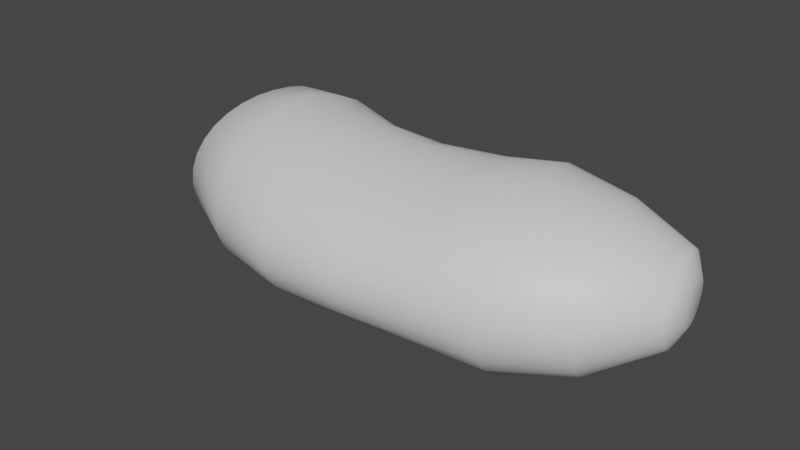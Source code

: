 # Source: bean.blend  (saved by Blender 2.82.7; exported with 4.5.12 LTS)
import bpy
from mathutils import Matrix  # noqa: F401  (used for matrix-valued properties, if any)

bpy.ops.wm.read_factory_settings(use_empty=True)
scene = bpy.context.scene
scene.name = 'Scene'

# ---- collections
col_collection = bpy.data.collections.new('Collection'); scene.collection.children.link(col_collection)

# ---- materials (node trees are filled in below, after node groups)
mat_beanmat = bpy.data.materials.new('BeanMat')
mat_beanmat.use_transparent_shadow = False

# ---- material node trees
mat_beanmat.use_nodes = True; mat_beanmat.node_tree.nodes.clear()
_N = mat_beanmat.node_tree.nodes; _L = mat_beanmat.node_tree.links
n0 = _N.new('ShaderNodeOutputMaterial'); n0.name = 'Material Output'; n0.location = (300, 300)
n1 = _N.new('ShaderNodeBsdfPrincipled'); n1.name = 'Principled BSDF'; n1.location = (10, 300)
n1.distribution = 'GGX'
n1.subsurface_method = 'BURLEY'
n1.inputs[3].default_value = 1.45
n1.inputs[27].default_value = (0.0, 0.0, 0.0, 1.0)
n1.inputs[28].default_value = 1.0
_L.new(n1.outputs[0], n0.inputs[0])
n0.is_active_output = True

# ---- world
world_world = bpy.data.worlds.new('World'); scene.world = world_world
world_world.use_nodes = True; world_world.node_tree.nodes.clear()
_N = world_world.node_tree.nodes; _L = world_world.node_tree.links
n0 = _N.new('ShaderNodeOutputWorld'); n0.name = 'World Output'; n0.location = (300, 300)
n1 = _N.new('ShaderNodeBackground'); n1.name = 'Background'; n1.location = (10, 300)
n1.inputs[0].default_value = (0.05088, 0.05088, 0.05088, 1.0)
_L.new(n1.outputs[0], n0.inputs[0])
n0.is_active_output = True
world_world.color = (0.05088, 0.05088, 0.05088)
world_world.use_sun_shadow = False
world_world.sun_shadow_jitter_overblur = 0.0

# ---- meshes
me_cylinder = bpy.data.meshes.new('Cylinder')
me_cylinder.from_pydata([(0.981, 0.1101, 0.1675), (-0.8841, 0.183, 0.1398), (0.9878, 0.0759, 0.1646), (-0.8922, 0.151, 0.1371), (0.9944, 0.04303, 0.1566), (-0.9, 0.1201, 0.1293), (1.0, 0.01274, 0.1436), (-0.9073, 0.09166, 0.1166), (1.006, -0.01381, 0.1261), (-0.9136, 0.06674, 0.09945), (1.01, -0.0356, 0.1047), (-0.9189, 0.04628, 0.07859), (1.013, -0.05179, 0.08023), (-0.9227, 0.03108, 0.05479), (1.015, -0.06176, 0.05355), (-0.9251, 0.02172, 0.02896), (1.016, -0.06512, 0.02566), (-0.9259, 0.01856, 0.002102), (1.015, -0.06176, -0.00236), (-0.9251, 0.02172, -0.02476), (1.013, -0.05179, -0.02943), (-0.9227, 0.03108, -0.05058), (1.01, -0.0356, -0.05446), (-0.9189, 0.04628, -0.07438), (1.006, -0.01381, -0.07643), (-0.9136, 0.06674, -0.09525), (1.0, 0.01274, -0.09445), (-0.9073, 0.09166, -0.1124), (0.9944, 0.04303, -0.1078), (-0.9, 0.1201, -0.1251), (0.9878, 0.0759, -0.1161), (-0.8922, 0.151, -0.1329), (0.981, 0.1101, -0.1189), (-0.884, 0.183, -0.1356), (0.9741, 0.1443, -0.1161), (-0.8767, 0.2151, -0.1329), (0.9675, 0.1771, -0.1078), (-0.871, 0.246, -0.1251), (0.9615, 0.2074, -0.09445), (-0.8669, 0.2741, -0.1124), (0.9562, 0.234, -0.07643), (-0.8641, 0.2983, -0.09525), (0.9518, 0.2558, -0.05446), (-0.8623, 0.3179, -0.07438), (0.9485, 0.272, -0.02941), (-0.8614, 0.3323, -0.05058), (0.9465, 0.2819, -0.002221), (-0.861, 0.3411, -0.02476), (0.9459, 0.2853, 0.02602), (-0.861, 0.344, 0.002102), (0.9465, 0.2819, 0.05413), (-0.8613, 0.341, 0.02896), (0.9485, 0.272, 0.081), (-0.8619, 0.3322, 0.05479), (0.9518, 0.2558, 0.1056), (-0.8629, 0.3177, 0.07859), (0.9562, 0.234, 0.127), (-0.8647, 0.2981, 0.09945), (0.9615, 0.2074, 0.1444), (-0.8675, 0.274, 0.1166), (0.9675, 0.1771, 0.1572), (-0.8715, 0.246, 0.1293), (0.9741, 0.1443, 0.165), (-0.877, 0.2151, 0.1371), (0.7796, 0.05962, 0.2602), (0.5435, 0.02574, 0.3117), (0.3259, 0.002141, 0.2877), (0.08373, -0.001762, 0.2774), (-0.1609, -0.003015, 0.2777), (-0.4649, 0.03943, 0.3085), (-0.671, 0.1173, 0.2669), (-0.6865, 0.05049, 0.2608), (-0.4683, -0.03876, 0.2988), (-0.1611, -0.0784, 0.2684), (0.08881, -0.07109, 0.2684), (0.3348, -0.06811, 0.2786), (0.5562, -0.05197, 0.3037), (0.793, -0.003947, 0.2552), (-0.7014, -0.01374, 0.2454), (-0.4619, -0.1137, 0.2772), (-0.1622, -0.1555, 0.2503), (0.09402, -0.1423, 0.25), (0.3437, -0.1393, 0.2602), (0.5679, -0.1268, 0.2856), (0.806, -0.06507, 0.2417), (-0.7151, -0.07294, 0.2212), (-0.4584, -0.1825, 0.2462), (-0.1641, -0.23, 0.224), (0.0992, -0.213, 0.2231), (0.3525, -0.2084, 0.2332), (0.5781, -0.1959, 0.2577), (0.8179, -0.1214, 0.22), (-0.7271, -0.1248, 0.1887), (-0.4661, -0.2427, 0.2078), (-0.1667, -0.2982, 0.1894), (0.1041, -0.28, 0.1883), (0.3608, -0.2722, 0.1981), (0.5869, -0.2565, 0.2205), (0.8283, -0.1708, 0.1907), (-0.737, -0.1674, 0.1488), (-0.4755, -0.292, 0.1613), (-0.1694, -0.3563, 0.147), (0.1085, -0.3397, 0.146), (0.3679, -0.3271, 0.1554), (0.5939, -0.3063, 0.1745), (0.8369, -0.2113, 0.1543), (-0.7444, -0.199, 0.1029), (-0.4827, -0.3286, 0.1078), (-0.1718, -0.401, 0.0974), (0.112, -0.3877, 0.09697), (0.3735, -0.3697, 0.1059), (0.5991, -0.3439, 0.121), (0.8433, -0.2414, 0.1121), (-0.7489, -0.2185, 0.05228), (-0.4872, -0.351, 0.04923), (-0.1735, -0.43, 0.04225), (0.1143, -0.4196, 0.04226), (0.3771, -0.3971, 0.05103), (0.6024, -0.3675, 0.0623), (0.8472, -0.2599, 0.06553), (-0.7504, -0.2251, -0.001043), (-0.4887, -0.3585, -0.01183), (-0.1741, -0.44, -0.01611), (0.1152, -0.431, -0.01588), (0.3784, -0.4071, -0.00678), (0.6035, -0.3756, 0.0009254), (0.8485, -0.2662, 0.01624), (-0.7489, -0.2185, -0.05486), (-0.4872, -0.351, -0.07267), (-0.1735, -0.43, -0.07449), (0.1143, -0.4196, -0.07414), (0.3772, -0.3989, -0.06467), (0.6024, -0.3679, -0.06038), (0.8472, -0.2599, -0.03376), (-0.7444, -0.199, -0.1064), (-0.4827, -0.3286, -0.1305), (-0.1718, -0.401, -0.1295), (0.112, -0.3877, -0.1289), (0.3737, -0.3728, -0.1195), (0.5992, -0.3445, -0.1187), (0.8433, -0.2414, -0.08215), (-0.737, -0.1674, -0.1533), (-0.4755, -0.292, -0.1827), (-0.1694, -0.3563, -0.1783), (0.1085, -0.3397, -0.1773), (0.3671, -0.331, -0.1684), (0.5933, -0.3067, -0.1714), (0.8369, -0.2113, -0.1263), (-0.7271, -0.1248, -0.1938), (-0.4661, -0.2427, -0.2272), (-0.1667, -0.2982, -0.219), (0.102, -0.28, -0.2176), (0.3498, -0.2763, -0.2091), (0.5812, -0.2565, -0.2159), (0.8281, -0.1708, -0.1643), (-0.7151, -0.07294, -0.2264), (-0.4443, -0.1825, -0.2613), (-0.1641, -0.23, -0.2505), (0.08956, -0.213, -0.2491), (0.3217, -0.212, -0.2403), (0.5586, -0.1959, -0.25), (0.8156, -0.1214, -0.1946), (-0.7014, -0.01374, -0.2501), (-0.4067, -0.1137, -0.2835), (-0.1622, -0.1555, -0.2724), (0.07572, -0.1423, -0.2715), (0.2904, -0.1419, -0.2619), (0.5283, -0.1268, -0.2726), (0.8002, -0.06507, -0.2161), (-0.6852, 0.05049, -0.2643), (-0.367, -0.03876, -0.2951), (-0.1598, -0.0784, -0.285), (0.06456, -0.07109, -0.2846), (0.264, -0.06964, -0.2743), (0.4982, -0.05197, -0.2845), (0.7841, -0.003947, -0.2286), (-0.669, 0.1173, -0.2691), (-0.3414, 0.03943, -0.2984), (-0.1558, -0.003015, -0.2885), (0.05806, -0.001762, -0.2885), (0.2485, 0.001808, -0.2777), (0.4771, 0.02574, -0.2871), (0.7691, 0.05962, -0.2321), (-0.6565, 0.1841, -0.2646), (-0.3417, 0.1179, -0.2946), (-0.1548, 0.06908, -0.2829), (0.05676, 0.04157, -0.2848), (0.246, 0.0703, -0.2719), (0.4703, 0.1033, -0.2814), (0.7564, 0.1232, -0.2268), (-0.6479, 0.245, -0.2504), (-0.3544, 0.1882, -0.2808), (-0.1555, 0.1324, -0.2668), (0.05701, 0.1044, -0.2721), (0.2527, 0.1356, -0.2563), (0.474, 0.1778, -0.2667), (0.7461, 0.1843, -0.2129), (-0.643, 0.2958, -0.2259), (-0.364, 0.2453, -0.2543), (-0.1533, 0.1832, -0.2395), (0.05962, 0.1574, -0.2489), (0.2639, 0.1955, -0.2308), (0.4766, 0.2424, -0.2416), (0.7375, 0.2405, -0.1904), (-0.6417, 0.3349, -0.192), (-0.3669, 0.2888, -0.2155), (-0.1479, 0.2212, -0.202), (0.0632, 0.1993, -0.2154), (0.2723, 0.2451, -0.196), (0.4678, 0.2894, -0.2056), (0.7265, 0.2858, -0.1601), (-0.6434, 0.363, -0.1499), (-0.363, 0.3194, -0.1668), (-0.142, 0.2476, -0.1564), (0.06661, 0.2296, -0.1731), (0.271, 0.2783, -0.1529), (0.4511, 0.3201, -0.1606), (0.7134, 0.3191, -0.1229), (-0.6469, 0.3811, -0.1012), (-0.3604, 0.3384, -0.1116), (-0.1126, 0.2624, -0.1055), (0.06904, 0.2601, -0.1083), (0.2302, 0.2883, -0.1039), (0.431, 0.3373, -0.1091), (0.7011, 0.3417, -0.08048), (-0.6505, 0.3908, -0.04795), (-0.3593, 0.3479, -0.05252), (-0.1748, 0.2849, -0.05103), (0.06937, 0.2811, -0.05452), (0.2707, 0.3053, -0.04964), (0.4145, 0.3445, -0.05366), (0.6929, 0.3547, -0.0343), (-0.6522, 0.3937, 0.007451), (-0.3587, 0.3504, 0.007917), (-0.1976, 0.295, 0.005778), (0.06955, 0.2908, 0.0005127), (0.2883, 0.3123, 0.006041), (0.408, 0.3459, 0.004151), (0.6901, 0.3591, 0.01415), (-0.6505, 0.3907, 0.0619), (-0.3587, 0.3479, 0.06776), (-0.1747, 0.2849, 0.06148), (0.06937, 0.2811, 0.05531), (0.2699, 0.3047, 0.06305), (0.4144, 0.3445, 0.06347), (0.6932, 0.3551, 0.06336), (-0.6473, 0.3809, 0.1131), (-0.3597, 0.3384, 0.1253), (-0.1126, 0.2624, 0.1128), (0.06904, 0.2603, 0.1084), (0.2301, 0.2872, 0.1167), (0.4311, 0.3372, 0.1228), (0.7016, 0.3423, 0.1114), (-0.6443, 0.3626, 0.1592), (-0.3628, 0.3194, 0.1782), (-0.142, 0.2476, 0.1628), (0.06951, 0.2227, 0.1786), (0.2765, 0.2767, 0.1703), (0.4537, 0.32, 0.1795), (0.7139, 0.3198, 0.1557), (-0.6432, 0.3345, 0.1985), (-0.369, 0.2888, 0.2243), (-0.1479, 0.2212, 0.206), (0.07054, 0.1933, 0.2182), (0.2903, 0.2438, 0.2153), (0.4781, 0.2893, 0.23), (0.7279, 0.2863, 0.1938), (-0.6448, 0.2955, 0.2295), (-0.3848, 0.2453, 0.2613), (-0.1533, 0.1832, 0.2406), (0.07299, 0.1495, 0.2486), (0.3007, 0.1955, 0.2502), (0.5002, 0.2424, 0.2698), (0.7412, 0.2405, 0.2238), (-0.6495, 0.245, 0.2514), (-0.4122, 0.1882, 0.2883), (-0.1573, 0.1324, 0.2645), (0.07668, 0.09497, 0.2682), (0.3087, 0.1356, 0.2738), (0.5164, 0.1778, 0.2958), (0.7532, 0.1843, 0.2445), (-0.6577, 0.1841, 0.2637), (-0.4429, 0.1179, 0.3044), (-0.1601, 0.06908, 0.2767), (0.07894, 0.06374, 0.2754), (0.3171, 0.0703, 0.2864), (0.53, 0.1033, 0.3092), (0.7661, 0.1232, 0.2567), (1.015, 0.117, 0.09891), (1.019, 0.09963, 0.09749), (1.022, 0.08297, 0.09334), (1.025, 0.06761, 0.08662), (1.028, 0.05415, 0.07758), (1.03, 0.04311, 0.06656), (1.032, 0.0349, 0.05397), (1.033, 0.02985, 0.04028), (1.033, 0.02814, 0.02601), (1.033, 0.02985, 0.01172), (1.032, 0.0349, -0.002062), (1.03, 0.04311, -0.01476), (1.028, 0.05415, -0.0259), (1.025, 0.06761, -0.03503), (1.022, 0.08297, -0.04182), (1.019, 0.09963, -0.046), (1.015, 0.117, -0.04741), (1.012, 0.1343, -0.046), (1.008, 0.1509, -0.04182), (1.005, 0.1663, -0.03503), (1.003, 0.1798, -0.0259), (1.0, 0.1908, -0.01476), (0.9989, 0.199, -0.002062), (0.9978, 0.2041, 0.01172), (0.9975, 0.2058, 0.02605), (0.9978, 0.2041, 0.04038), (0.9989, 0.199, 0.05411), (1.0, 0.1908, 0.06674), (1.003, 0.1798, 0.07776), (1.005, 0.1663, 0.08679), (1.008, 0.1509, 0.09346), (1.012, 0.1343, 0.09755), (-0.9313, 0.1734, 0.08785), (-0.9261, 0.1938, 0.08953), (-0.9363, 0.1538, 0.08287), (-0.9409, 0.1358, 0.07479), (-0.945, 0.1199, 0.06392), (-0.9483, 0.1069, 0.05067), (-0.9507, 0.09728, 0.03556), (-0.9522, 0.09134, 0.01916), (-0.9528, 0.08933, 0.002102), (-0.9522, 0.09134, -0.01495), (-0.9507, 0.09728, -0.03135), (-0.9483, 0.1069, -0.04647), (-0.945, 0.1199, -0.05972), (-0.9409, 0.1358, -0.07059), (-0.9363, 0.1538, -0.07867), (-0.9313, 0.1734, -0.08364), (-0.9261, 0.1938, -0.08532), (-0.921, 0.2142, -0.08364), (-0.9164, 0.2338, -0.07867), (-0.9127, 0.2518, -0.07059), (-0.9098, 0.2676, -0.05972), (-0.9076, 0.2805, -0.04647), (-0.9061, 0.29, -0.03135), (-0.9053, 0.2958, -0.01495), (-0.9051, 0.2978, 0.002102), (-0.9054, 0.2958, 0.01916), (-0.9063, 0.29, 0.03556), (-0.9078, 0.2805, 0.05067), (-0.91, 0.2676, 0.06392), (-0.9129, 0.2518, 0.07479), (-0.9166, 0.2338, 0.08287), (-0.921, 0.2142, 0.08785)], [], [(70, 1, 3, 71), (71, 3, 5, 78), (78, 5, 7, 85), (85, 7, 9, 92), (92, 9, 11, 99), (99, 11, 13, 106), (106, 13, 15, 113), (113, 15, 17, 120), (120, 17, 19, 127), (127, 19, 21, 134), (134, 21, 23, 141), (141, 23, 25, 148), (148, 25, 27, 155), (155, 27, 29, 162), (162, 29, 31, 169), (169, 31, 33, 176), (176, 33, 35, 183), (183, 35, 37, 190), (190, 37, 39, 197), (197, 39, 41, 204), (204, 41, 43, 211), (211, 43, 45, 218), (218, 45, 47, 225), (225, 47, 49, 232), (232, 49, 51, 239), (239, 51, 53, 246), (246, 53, 55, 253), (253, 55, 57, 260), (260, 57, 59, 267), (267, 59, 61, 274), (29, 27, 333, 334), (274, 61, 63, 281), (281, 63, 1, 70), (18, 20, 298, 297), (62, 287, 64, 0), (287, 286, 65, 64), (286, 285, 66, 65), (285, 284, 67, 66), (284, 283, 68, 67), (283, 282, 69, 68), (282, 281, 70, 69), (60, 280, 287, 62), (280, 279, 286, 287), (279, 278, 285, 286), (278, 277, 284, 285), (277, 276, 283, 284), (276, 275, 282, 283), (275, 274, 281, 282), (58, 273, 280, 60), (273, 272, 279, 280), (272, 271, 278, 279), (271, 270, 277, 278), (270, 269, 276, 277), (269, 268, 275, 276), (268, 267, 274, 275), (56, 266, 273, 58), (266, 265, 272, 273), (265, 264, 271, 272), (264, 263, 270, 271), (263, 262, 269, 270), (262, 261, 268, 269), (261, 260, 267, 268), (54, 259, 266, 56), (259, 258, 265, 266), (258, 257, 264, 265), (257, 256, 263, 264), (256, 255, 262, 263), (255, 254, 261, 262), (254, 253, 260, 261), (52, 252, 259, 54), (252, 251, 258, 259), (251, 250, 257, 258), (250, 256, 257), (249, 248, 256), (248, 247, 254, 255), (247, 246, 253, 254), (50, 245, 252, 52), (245, 244, 251, 252), (244, 243, 250, 251), (243, 242, 249, 250), (242, 241, 248, 249), (241, 240, 247, 248), (240, 239, 246, 247), (48, 238, 245, 50), (238, 237, 244, 245), (237, 236, 243, 244), (236, 235, 242, 243), (235, 234, 241, 242), (234, 233, 240, 241), (233, 232, 239, 240), (46, 231, 238, 48), (231, 230, 237, 238), (230, 229, 236, 237), (229, 228, 235, 236), (228, 227, 234, 235), (227, 226, 233, 234), (226, 225, 232, 233), (44, 224, 231, 46), (224, 223, 230, 231), (223, 222, 229, 230), (222, 221, 228, 229), (221, 220, 227, 228), (220, 219, 226, 227), (219, 218, 225, 226), (42, 217, 224, 44), (217, 216, 223, 224), (216, 215, 222, 223), (215, 214, 222), (214, 213, 220), (213, 212, 219, 220), (212, 211, 218, 219), (40, 210, 217, 42), (210, 209, 216, 217), (209, 208, 215, 216), (208, 207, 214, 215), (207, 206, 213, 214), (206, 205, 212, 213), (205, 204, 211, 212), (38, 203, 210, 40), (203, 202, 209, 210), (202, 201, 208, 209), (201, 200, 207, 208), (200, 199, 206, 207), (199, 198, 205, 206), (198, 197, 204, 205), (36, 196, 203, 38), (196, 195, 202, 203), (195, 194, 201, 202), (194, 193, 200, 201), (193, 192, 199, 200), (192, 191, 198, 199), (191, 190, 197, 198), (34, 189, 196, 36), (189, 188, 195, 196), (188, 187, 194, 195), (187, 186, 193, 194), (186, 185, 192, 193), (185, 184, 191, 192), (184, 183, 190, 191), (32, 182, 189, 34), (182, 181, 188, 189), (181, 180, 187, 188), (180, 179, 186, 187), (179, 178, 185, 186), (178, 177, 184, 185), (177, 176, 183, 184), (30, 175, 182, 32), (175, 174, 181, 182), (174, 173, 180, 181), (173, 172, 179, 180), (172, 171, 178, 179), (171, 170, 177, 178), (170, 169, 176, 177), (28, 168, 175, 30), (168, 167, 174, 175), (167, 166, 173, 174), (166, 165, 172, 173), (165, 164, 171, 172), (164, 163, 170, 171), (163, 162, 169, 170), (26, 161, 168, 28), (161, 160, 167, 168), (160, 159, 166, 167), (159, 158, 165, 166), (158, 157, 164, 165), (157, 156, 163, 164), (156, 155, 162, 163), (24, 154, 161, 26), (154, 153, 160, 161), (153, 152, 159, 160), (152, 151, 158, 159), (151, 150, 157, 158), (150, 149, 156, 157), (149, 148, 155, 156), (22, 147, 154, 24), (147, 146, 153, 154), (146, 145, 152, 153), (145, 144, 151, 152), (144, 143, 150, 151), (143, 142, 149, 150), (142, 141, 148, 149), (20, 140, 147, 22), (140, 139, 146, 147), (139, 138, 145, 146), (138, 137, 144, 145), (137, 136, 143, 144), (136, 135, 142, 143), (135, 134, 141, 142), (18, 133, 140, 20), (133, 132, 139, 140), (132, 131, 138, 139), (131, 130, 137, 138), (130, 129, 136, 137), (129, 128, 135, 136), (128, 127, 134, 135), (16, 126, 133, 18), (126, 125, 132, 133), (125, 124, 131, 132), (124, 123, 130, 131), (123, 122, 129, 130), (122, 121, 128, 129), (121, 120, 127, 128), (14, 119, 126, 16), (119, 118, 125, 126), (118, 117, 124, 125), (117, 116, 123, 124), (116, 115, 122, 123), (115, 114, 121, 122), (114, 113, 120, 121), (12, 112, 119, 14), (112, 111, 118, 119), (111, 110, 117, 118), (110, 109, 116, 117), (109, 108, 115, 116), (108, 107, 114, 115), (107, 106, 113, 114), (10, 105, 112, 12), (105, 104, 111, 112), (104, 103, 110, 111), (103, 102, 109, 110), (102, 101, 108, 109), (101, 100, 107, 108), (100, 99, 106, 107), (8, 98, 105, 10), (98, 97, 104, 105), (97, 96, 103, 104), (96, 95, 102, 103), (95, 94, 101, 102), (94, 93, 100, 101), (93, 92, 99, 100), (6, 91, 98, 8), (91, 90, 97, 98), (90, 89, 96, 97), (89, 88, 95, 96), (88, 87, 94, 95), (87, 86, 93, 94), (86, 85, 92, 93), (4, 84, 91, 6), (84, 83, 90, 91), (83, 82, 89, 90), (82, 81, 88, 89), (81, 80, 87, 88), (80, 79, 86, 87), (79, 78, 85, 86), (2, 77, 84, 4), (77, 76, 83, 84), (76, 75, 82, 83), (75, 74, 81, 82), (74, 73, 80, 81), (73, 72, 79, 80), (72, 71, 78, 79), (0, 64, 77, 2), (64, 65, 76, 77), (65, 66, 75, 76), (66, 67, 74, 75), (67, 68, 73, 74), (68, 69, 72, 73), (69, 70, 71, 72), (288, 289, 290, 291, 292, 293, 294, 295, 296, 297, 298, 299, 300, 301, 302, 303, 304, 305, 306, 307, 308, 309, 310, 311, 312, 313, 314, 315, 316, 317, 318, 319), (36, 38, 307, 306), (54, 56, 316, 315), (10, 12, 294, 293), (28, 30, 303, 302), (46, 48, 312, 311), (2, 4, 290, 289), (20, 22, 299, 298), (38, 40, 308, 307), (56, 58, 317, 316), (12, 14, 295, 294), (30, 32, 304, 303), (48, 50, 313, 312), (4, 6, 291, 290), (22, 24, 300, 299), (40, 42, 309, 308), (58, 60, 318, 317), (14, 16, 296, 295), (32, 34, 305, 304), (50, 52, 314, 313), (6, 8, 292, 291), (24, 26, 301, 300), (42, 44, 310, 309), (60, 62, 319, 318), (16, 18, 297, 296), (34, 36, 306, 305), (52, 54, 315, 314), (8, 10, 293, 292), (26, 28, 302, 301), (44, 46, 311, 310), (0, 2, 289, 288), (62, 0, 288, 319), (320, 321, 351, 350, 349, 348, 347, 346, 345, 344, 343, 342, 341, 340, 339, 338, 337, 336, 335, 334, 333, 332, 331, 330, 329, 328, 327, 326, 325, 324, 323, 322), (47, 45, 342, 343), (3, 1, 321, 320), (1, 63, 351, 321), (21, 19, 329, 330), (39, 37, 338, 339), (57, 55, 347, 348), (13, 11, 325, 326), (31, 29, 334, 335), (49, 47, 343, 344), (5, 3, 320, 322), (23, 21, 330, 331), (41, 39, 339, 340), (59, 57, 348, 349), (15, 13, 326, 327), (33, 31, 335, 336), (51, 49, 344, 345), (7, 5, 322, 323), (25, 23, 331, 332), (43, 41, 340, 341), (61, 59, 349, 350), (17, 15, 327, 328), (35, 33, 336, 337), (53, 51, 345, 346), (9, 7, 323, 324), (27, 25, 332, 333), (45, 43, 341, 342), (63, 61, 350, 351), (19, 17, 328, 329), (37, 35, 337, 338), (55, 53, 346, 347), (11, 9, 324, 325), (256, 250, 249), (256, 248, 255), (222, 214, 221), (220, 221, 214)])
me_cylinder.polygons.foreach_set('use_smooth', [True] * 326)
_uv = me_cylinder.uv_layers.new(name='UVMap')
_uv.uv.foreach_set('vector', [0.3183, 0.1681, 0.3419, 0.2195, 0.3315, 0.2211, 0.2963, 0.1724, 0.2963, 0.1724, 0.3315, 0.2211, 0.3215, 0.2242, 0.2753, 0.1794, 0.2753, 0.1794, 0.3215, 0.2242, 0.3124, 0.2286, 0.2563, 0.1889, 0.2563, 0.1889, 0.3124, 0.2286, 0.3044, 0.2343, 0.2398, 0.2006, 0.2398, 0.2006, 0.3044, 0.2343, 0.2978, 0.241, 0.2264, 0.2142, 0.2264, 0.2142, 0.2978, 0.241, 0.2929, 0.2486, 0.2163, 0.2294, 0.2163, 0.2294, 0.2929, 0.2486, 0.2897, 0.2568, 0.2098, 0.2458, 0.2098, 0.2458, 0.2897, 0.2568, 0.2885, 0.2653, 0.207, 0.263, 0.207, 0.263, 0.2885, 0.2653, 0.2891, 0.2739, 0.2082, 0.2807, 0.2082, 0.2807, 0.2891, 0.2739, 0.2917, 0.2824, 0.2132, 0.2981, 0.2132, 0.2981, 0.2917, 0.2824, 0.2961, 0.2903, 0.2219, 0.3146, 0.2219, 0.3146, 0.2961, 0.2903, 0.3023, 0.2976, 0.2343, 0.3297, 0.2343, 0.3297, 0.3023, 0.2976, 0.31, 0.3039, 0.2501, 0.343, 0.2501, 0.343, 0.31, 0.3039, 0.3189, 0.3089, 0.2689, 0.354, 0.2689, 0.354, 0.3189, 0.3089, 0.3289, 0.3126, 0.2901, 0.3623, 0.2901, 0.3623, 0.3289, 0.3126, 0.3394, 0.3148, 0.3126, 0.3675, 0.3126, 0.3675, 0.3394, 0.3148, 0.3502, 0.3154, 0.3352, 0.3692, 0.3352, 0.3692, 0.3502, 0.3154, 0.3608, 0.3143, 0.356, 0.3676, 0.356, 0.3676, 0.3608, 0.3143, 0.3711, 0.3117, 0.3741, 0.3634, 0.3741, 0.3634, 0.3711, 0.3117, 0.3806, 0.3075, 0.39, 0.3569, 0.39, 0.3569, 0.3806, 0.3075, 0.3894, 0.3015, 0.4051, 0.3481, 0.4051, 0.3481, 0.3894, 0.3015, 0.3972, 0.2939, 0.4207, 0.3363, 0.4207, 0.3363, 0.3972, 0.2939, 0.404, 0.2844, 0.438, 0.321, 0.438, 0.321, 0.404, 0.2844, 0.4095, 0.2727, 0.4585, 0.3016, 0.4569, 0.2333, 0.4098, 0.2645, 0.4048, 0.2526, 0.4376, 0.2142, 0.4376, 0.2142, 0.4048, 0.2526, 0.3984, 0.2428, 0.4216, 0.1994, 0.4216, 0.1994, 0.3984, 0.2428, 0.3909, 0.2348, 0.4072, 0.1881, 0.4072, 0.1881, 0.3909, 0.2348, 0.3824, 0.2286, 0.393, 0.1796, 0.393, 0.1796, 0.3824, 0.2286, 0.3731, 0.224, 0.378, 0.1733, 0.378, 0.1733, 0.3731, 0.224, 0.3631, 0.221, 0.3607, 0.1689, 0.3189, 0.3089, 0.31, 0.3039, 0.3255, 0.2904, 0.3313, 0.2936, 0.3607, 0.1689, 0.3631, 0.221, 0.3526, 0.2195, 0.3404, 0.167, 0.3404, 0.167, 0.3526, 0.2195, 0.3419, 0.2195, 0.3183, 0.1681, 0.7604, 0.2612, 0.7574, 0.27, 0.7287, 0.2614, 0.7305, 0.2568, 0.6943, 0.2016, 0.7047, 0.1568, 0.727, 0.1598, 0.7058, 0.2023, 0.7047, 0.1568, 0.7144, 0.1125, 0.7448, 0.117, 0.727, 0.1598, 0.7144, 0.1125, 0.7287, 0.06619, 0.7632, 0.07196, 0.7448, 0.117, 0.7287, 0.06619, 0.7336, 0.001428, 0.7769, 0.005821, 0.7632, 0.07196, 0.2899, 0.0006547, 0.2978, 0.06677, 0.26, 0.07165, 0.2471, 0.006007, 0.2978, 0.06677, 0.3185, 0.1286, 0.289, 0.1332, 0.26, 0.07165, 0.3185, 0.1286, 0.3404, 0.167, 0.3183, 0.1681, 0.289, 0.1332, 0.6828, 0.2024, 0.6825, 0.1566, 0.7047, 0.1568, 0.6943, 0.2016, 0.6825, 0.1566, 0.6849, 0.1121, 0.7144, 0.1125, 0.7047, 0.1568, 0.6849, 0.1121, 0.6949, 0.06511, 0.7287, 0.06619, 0.7144, 0.1125, 0.6949, 0.06511, 0.7136, 0.0002474, 0.7336, 0.001428, 0.7287, 0.06619, 0.3103, 0.0001144, 0.3322, 0.06586, 0.2978, 0.06677, 0.2899, 0.0006547, 0.3322, 0.06586, 0.3463, 0.1263, 0.3185, 0.1286, 0.2978, 0.06677, 0.3463, 0.1263, 0.3607, 0.1689, 0.3404, 0.167, 0.3185, 0.1286, 0.6716, 0.2048, 0.661, 0.1588, 0.6825, 0.1566, 0.6828, 0.2024, 0.661, 0.1588, 0.6584, 0.1145, 0.6849, 0.1121, 0.6825, 0.1566, 0.6584, 0.1145, 0.6623, 0.06792, 0.6949, 0.06511, 0.6849, 0.1121, 0.6623, 0.06792, 0.6757, 0.002146, 0.7136, 0.0002474, 0.6949, 0.06511, 0.3483, 0.002576, 0.3629, 0.06761, 0.3322, 0.06586, 0.3103, 0.0001144, 0.3629, 0.06761, 0.3711, 0.1269, 0.3463, 0.1263, 0.3322, 0.06586, 0.3711, 0.1269, 0.378, 0.1733, 0.3607, 0.1689, 0.3463, 0.1263, 0.6609, 0.2088, 0.6414, 0.163, 0.661, 0.1588, 0.6716, 0.2048, 0.6414, 0.163, 0.6344, 0.1177, 0.6584, 0.1145, 0.661, 0.1588, 0.6344, 0.1177, 0.6318, 0.07234, 0.6623, 0.06792, 0.6584, 0.1145, 0.6318, 0.07234, 0.6419, 0.006806, 0.6757, 0.002146, 0.6623, 0.06792, 0.3822, 0.006838, 0.3915, 0.07011, 0.3629, 0.06761, 0.3483, 0.002576, 0.3915, 0.07011, 0.3935, 0.1306, 0.3711, 0.1269, 0.3629, 0.06761, 0.3935, 0.1306, 0.393, 0.1796, 0.378, 0.1733, 0.3711, 0.1269, 0.6508, 0.2144, 0.6232, 0.1695, 0.6414, 0.163, 0.6609, 0.2088, 0.6232, 0.1695, 0.6097, 0.1216, 0.6344, 0.1177, 0.6414, 0.163, 0.6097, 0.1216, 0.6021, 0.07629, 0.6318, 0.07234, 0.6344, 0.1177, 0.6021, 0.07629, 0.6112, 0.01159, 0.6419, 0.006806, 0.6318, 0.07234, 0.413, 0.01112, 0.4204, 0.07289, 0.3915, 0.07011, 0.3822, 0.006838, 0.4204, 0.07289, 0.4154, 0.1366, 0.3935, 0.1306, 0.3915, 0.07011, 0.4154, 0.1366, 0.4072, 0.1881, 0.393, 0.1796, 0.3935, 0.1306, 0.6416, 0.2219, 0.6046, 0.1782, 0.6232, 0.1695, 0.6508, 0.2144, 0.6046, 0.1782, 0.5829, 0.1265, 0.6097, 0.1216, 0.6232, 0.1695, 0.5829, 0.1265, 0.5684, 0.07052, 0.6021, 0.07629, 0.6097, 0.1216, 0.5684, 0.07052, 0.6112, 0.01159, 0.6021, 0.07629, 0.06555, 0.8812, 0.0394, 0.9075, 0.03946, 0.858, 0.4523, 0.07043, 0.4397, 0.1437, 0.4154, 0.1366, 0.4204, 0.07289, 0.4397, 0.1437, 0.4216, 0.1994, 0.4072, 0.1881, 0.4154, 0.1366, 0.6336, 0.2314, 0.5856, 0.1901, 0.6046, 0.1782, 0.6416, 0.2219, 0.5856, 0.1901, 0.5543, 0.1348, 0.5829, 0.1265, 0.6046, 0.1782, 0.5543, 0.1348, 0.5405, 0.09312, 0.5684, 0.07052, 0.5829, 0.1265, 0.113, 0.8667, 0.08451, 0.8984, 0.06555, 0.8812, 0.08985, 0.856, 0.08451, 0.8984, 0.04817, 0.9331, 0.0394, 0.9075, 0.06555, 0.8812, 0.4808, 0.09567, 0.4661, 0.1534, 0.4397, 0.1437, 0.4523, 0.07043, 0.4661, 0.1534, 0.4376, 0.2142, 0.4216, 0.1994, 0.4397, 0.1437, 0.6269, 0.2432, 0.566, 0.2057, 0.5856, 0.1901, 0.6336, 0.2314, 0.566, 0.2057, 0.5247, 0.147, 0.5543, 0.1348, 0.5856, 0.1901, 0.5247, 0.147, 0.5114, 0.1112, 0.5405, 0.09312, 0.5543, 0.1348, 0.1334, 0.8813, 0.1027, 0.9158, 0.08451, 0.8984, 0.113, 0.8667, 0.1027, 0.9158, 0.06243, 0.9535, 0.04817, 0.9331, 0.08451, 0.8984, 0.5116, 0.1116, 0.4965, 0.1654, 0.4661, 0.1534, 0.4808, 0.09567, 0.4965, 0.1654, 0.4569, 0.2333, 0.4376, 0.2142, 0.4661, 0.1534, 0.6327, 0.269, 0.5868, 0.3134, 0.5698, 0.296, 0.6273, 0.2568, 0.5868, 0.3134, 0.5583, 0.3704, 0.5303, 0.356, 0.5698, 0.296, 0.5583, 0.3704, 0.5398, 0.4097, 0.5123, 0.3902, 0.5303, 0.356, 0.1478, 0.901, 0.1203, 0.9337, 0.1027, 0.9158, 0.1334, 0.8813, 0.1203, 0.9337, 0.08344, 0.9677, 0.06243, 0.9535, 0.1027, 0.9158, 0.4801, 0.4417, 0.467, 0.3827, 0.4982, 0.3705, 0.5116, 0.4252, 0.467, 0.3827, 0.438, 0.321, 0.4585, 0.3016, 0.4982, 0.3705, 0.64, 0.2793, 0.6037, 0.3268, 0.5868, 0.3134, 0.6327, 0.269, 0.6037, 0.3268, 0.5842, 0.3803, 0.5583, 0.3704, 0.5868, 0.3134, 0.5842, 0.3803, 0.5665, 0.434, 0.5398, 0.4097, 0.5583, 0.3704, 0.1589, 0.9244, 0.138, 0.9525, 0.1203, 0.9337, 0.1478, 0.901, 0.138, 0.9525, 0.1102, 0.977, 0.08344, 0.9677, 0.1203, 0.9337, 0.4497, 0.468, 0.4393, 0.3929, 0.467, 0.3827, 0.4801, 0.4417, 0.4393, 0.3929, 0.4207, 0.3363, 0.438, 0.321, 0.467, 0.3827, 0.6487, 0.2876, 0.6209, 0.3369, 0.6037, 0.3268, 0.64, 0.2793, 0.6209, 0.3369, 0.6082, 0.3871, 0.5842, 0.3803, 0.6037, 0.3268, 0.6082, 0.3871, 0.5973, 0.4317, 0.5665, 0.434, 0.5842, 0.3803, 0.5973, 0.4317, 0.6053, 0.4941, 0.5665, 0.434, 0.411, 0.5265, 0.4169, 0.4654, 0.4497, 0.468, 0.4169, 0.4654, 0.4137, 0.401, 0.4393, 0.3929, 0.4497, 0.468, 0.4137, 0.401, 0.4051, 0.3481, 0.4207, 0.3363, 0.4393, 0.3929, 0.6587, 0.2942, 0.6388, 0.3447, 0.6209, 0.3369, 0.6487, 0.2876, 0.6388, 0.3447, 0.6301, 0.3936, 0.6082, 0.3871, 0.6209, 0.3369, 0.6301, 0.3936, 0.6253, 0.4406, 0.5973, 0.4317, 0.6082, 0.3871, 0.6253, 0.4406, 0.636, 0.5029, 0.6053, 0.4941, 0.5973, 0.4317, 0.3783, 0.5298, 0.3864, 0.4682, 0.4169, 0.4654, 0.411, 0.5265, 0.3864, 0.4682, 0.39, 0.4075, 0.4137, 0.401, 0.4169, 0.4654, 0.39, 0.4075, 0.39, 0.3569, 0.4051, 0.3481, 0.4137, 0.401, 0.6695, 0.2991, 0.6585, 0.3505, 0.6388, 0.3447, 0.6587, 0.2942, 0.6585, 0.3505, 0.6529, 0.4003, 0.6301, 0.3936, 0.6388, 0.3447, 0.6529, 0.4003, 0.6559, 0.4515, 0.6253, 0.4406, 0.6301, 0.3936, 0.6559, 0.4515, 0.6688, 0.5111, 0.636, 0.5029, 0.6253, 0.4406, 0.3437, 0.5321, 0.356, 0.4703, 0.3864, 0.4682, 0.3783, 0.5298, 0.356, 0.4703, 0.3669, 0.4144, 0.39, 0.4075, 0.3864, 0.4682, 0.3669, 0.4144, 0.3741, 0.3634, 0.39, 0.3569, 0.39, 0.4075, 0.6809, 0.3022, 0.6803, 0.3545, 0.6585, 0.3505, 0.6695, 0.2991, 0.6803, 0.3545, 0.6802, 0.4076, 0.6529, 0.4003, 0.6585, 0.3505, 0.6802, 0.4076, 0.6899, 0.4604, 0.6559, 0.4515, 0.6529, 0.4003, 0.6899, 0.4604, 0.7056, 0.5163, 0.6688, 0.5111, 0.6559, 0.4515, 0.3053, 0.5324, 0.3235, 0.4716, 0.356, 0.4703, 0.3437, 0.5321, 0.3235, 0.4716, 0.3417, 0.4214, 0.3669, 0.4144, 0.356, 0.4703, 0.3417, 0.4214, 0.356, 0.3676, 0.3741, 0.3634, 0.3669, 0.4144, 0.6928, 0.3036, 0.7032, 0.3557, 0.6803, 0.3545, 0.6809, 0.3022, 0.7032, 0.3557, 0.712, 0.4119, 0.6802, 0.4076, 0.6803, 0.3545, 0.712, 0.4119, 0.7265, 0.464, 0.6899, 0.4604, 0.6802, 0.4076, 0.7265, 0.464, 0.7472, 0.5158, 0.7056, 0.5163, 0.6899, 0.4604, 0.2617, 0.5283, 0.287, 0.4704, 0.3235, 0.4716, 0.3053, 0.5324, 0.287, 0.4704, 0.3114, 0.4267, 0.3417, 0.4214, 0.3235, 0.4716, 0.3114, 0.4267, 0.3352, 0.3692, 0.356, 0.3676, 0.3417, 0.4214, 0.7047, 0.3033, 0.7264, 0.3537, 0.7032, 0.3557, 0.6928, 0.3036, 0.7264, 0.3537, 0.7455, 0.4095, 0.712, 0.4119, 0.7032, 0.3557, 0.7455, 0.4095, 0.7638, 0.4601, 0.7265, 0.464, 0.712, 0.4119, 0.7638, 0.4601, 0.7743, 0.5117, 0.7472, 0.5158, 0.7265, 0.464, 0.2335, 0.5222, 0.2478, 0.4634, 0.287, 0.4704, 0.2617, 0.5283, 0.2478, 0.4634, 0.2768, 0.4247, 0.3114, 0.4267, 0.287, 0.4704, 0.2768, 0.4247, 0.3126, 0.3675, 0.3352, 0.3692, 0.3114, 0.4267, 0.7163, 0.3013, 0.7488, 0.3484, 0.7264, 0.3537, 0.7047, 0.3033, 0.7488, 0.3484, 0.7776, 0.3997, 0.7455, 0.4095, 0.7264, 0.3537, 0.7776, 0.3997, 0.8007, 0.4474, 0.7638, 0.4601, 0.7455, 0.4095, 0.8007, 0.4474, 0.817, 0.5003, 0.7743, 0.5117, 0.7638, 0.4601, 0.1878, 0.5098, 0.2091, 0.4493, 0.2478, 0.4634, 0.2335, 0.5222, 0.2091, 0.4493, 0.2444, 0.4119, 0.2768, 0.4247, 0.2478, 0.4634, 0.2444, 0.4119, 0.2901, 0.3623, 0.3126, 0.3675, 0.2768, 0.4247, 0.7272, 0.2976, 0.7695, 0.3402, 0.7488, 0.3484, 0.7163, 0.3013, 0.7695, 0.3402, 0.8057, 0.3837, 0.7776, 0.3997, 0.7488, 0.3484, 0.8057, 0.3837, 0.8349, 0.4276, 0.8007, 0.4474, 0.7776, 0.3997, 0.8349, 0.4276, 0.8595, 0.481, 0.817, 0.5003, 0.8007, 0.4474, 0.1417, 0.4899, 0.1725, 0.4291, 0.2091, 0.4493, 0.1878, 0.5098, 0.1725, 0.4291, 0.2172, 0.3927, 0.2444, 0.4119, 0.2091, 0.4493, 0.2172, 0.3927, 0.2689, 0.354, 0.2901, 0.3623, 0.2444, 0.4119, 0.7371, 0.2924, 0.7876, 0.3294, 0.7695, 0.3402, 0.7272, 0.2976, 0.7876, 0.3294, 0.8288, 0.3649, 0.8057, 0.3837, 0.7695, 0.3402, 0.8288, 0.3649, 0.8641, 0.4021, 0.8349, 0.4276, 0.8057, 0.3837, 0.8641, 0.4021, 0.8995, 0.4536, 0.8595, 0.481, 0.8349, 0.4276, 0.0982, 0.462, 0.1407, 0.4037, 0.1725, 0.4291, 0.1417, 0.4899, 0.1407, 0.4037, 0.1953, 0.3719, 0.2172, 0.3927, 0.1725, 0.4291, 0.1953, 0.3719, 0.2501, 0.343, 0.2689, 0.354, 0.2172, 0.3927, 0.7455, 0.2859, 0.8028, 0.3168, 0.7876, 0.3294, 0.7371, 0.2924, 0.8028, 0.3168, 0.848, 0.3458, 0.8288, 0.3649, 0.7876, 0.3294, 0.848, 0.3458, 0.8872, 0.3737, 0.8641, 0.4021, 0.8288, 0.3649, 0.8872, 0.3737, 0.934, 0.4197, 0.8995, 0.4536, 0.8641, 0.4021, 0.06083, 0.4267, 0.1155, 0.3752, 0.1407, 0.4037, 0.0982, 0.462, 0.1155, 0.3752, 0.177, 0.3516, 0.1953, 0.3719, 0.1407, 0.4037, 0.177, 0.3516, 0.2343, 0.3297, 0.2501, 0.343, 0.1953, 0.3719, 0.7524, 0.2784, 0.8149, 0.3026, 0.8028, 0.3168, 0.7455, 0.2859, 0.8149, 0.3026, 0.8636, 0.3257, 0.848, 0.3458, 0.8028, 0.3168, 0.8636, 0.3257, 0.9055, 0.3454, 0.8872, 0.3737, 0.848, 0.3458, 0.9055, 0.3454, 0.9618, 0.3828, 0.934, 0.4197, 0.8872, 0.3737, 0.03269, 0.3858, 0.09708, 0.3457, 0.1155, 0.3752, 0.06083, 0.4267, 0.09708, 0.3457, 0.1621, 0.3309, 0.177, 0.3516, 0.1155, 0.3752, 0.1621, 0.3309, 0.2219, 0.3146, 0.2343, 0.3297, 0.177, 0.3516, 0.7574, 0.27, 0.8236, 0.2872, 0.8149, 0.3026, 0.7524, 0.2784, 0.8236, 0.2872, 0.8753, 0.3044, 0.8636, 0.3257, 0.8149, 0.3026, 0.8753, 0.3044, 0.9193, 0.3176, 0.9055, 0.3454, 0.8636, 0.3257, 0.9193, 0.3176, 0.982, 0.3447, 0.9618, 0.3828, 0.9055, 0.3454, 0.01387, 0.3431, 0.08515, 0.3169, 0.09708, 0.3457, 0.03269, 0.3858, 0.08515, 0.3169, 0.1519, 0.3091, 0.1621, 0.3309, 0.09708, 0.3457, 0.1519, 0.3091, 0.2132, 0.2981, 0.2219, 0.3146, 0.1621, 0.3309, 0.7604, 0.2612, 0.8288, 0.2709, 0.8236, 0.2872, 0.7574, 0.27, 0.8288, 0.2709, 0.8825, 0.282, 0.8753, 0.3044, 0.8236, 0.2872, 0.8825, 0.282, 0.9274, 0.2899, 0.9193, 0.3176, 0.8753, 0.3044, 0.9274, 0.2899, 0.9946, 0.3068, 0.982, 0.3447, 0.9193, 0.3176, 0.003352, 0.301, 0.07897, 0.2892, 0.08515, 0.3169, 0.01387, 0.3431, 0.07897, 0.2892, 0.1462, 0.2866, 0.1519, 0.3091, 0.08515, 0.3169, 0.1462, 0.2866, 0.2082, 0.2807, 0.2132, 0.2981, 0.1519, 0.3091, 0.7614, 0.2522, 0.8302, 0.2545, 0.8288, 0.2709, 0.7604, 0.2612, 0.8302, 0.2545, 0.8844, 0.259, 0.8825, 0.282, 0.8288, 0.2709, 0.8844, 0.259, 0.9305, 0.2624, 0.9274, 0.2899, 0.8825, 0.282, 0.9305, 0.2624, 0.9999, 0.2696, 0.9946, 0.3068, 0.9274, 0.2899, 0.0001144, 0.2601, 0.07805, 0.2628, 0.07897, 0.2892, 0.003352, 0.301, 0.07805, 0.2628, 0.1449, 0.2638, 0.1462, 0.2866, 0.07897, 0.2892, 0.1449, 0.2638, 0.207, 0.263, 0.2082, 0.2807, 0.1462, 0.2866, 0.7604, 0.2432, 0.8281, 0.2384, 0.8302, 0.2545, 0.7614, 0.2522, 0.8281, 0.2384, 0.8817, 0.2361, 0.8844, 0.259, 0.8302, 0.2545, 0.8817, 0.2361, 0.9282, 0.2344, 0.9305, 0.2624, 0.8844, 0.259, 0.9282, 0.2344, 0.9981, 0.2317, 0.9999, 0.2696, 0.9305, 0.2624, 0.006106, 0.2195, 0.08082, 0.2366, 0.07805, 0.2628, 0.0001144, 0.2601, 0.08082, 0.2366, 0.1482, 0.2411, 0.1449, 0.2638, 0.07805, 0.2628, 0.1482, 0.2411, 0.2098, 0.2458, 0.207, 0.263, 0.1449, 0.2638, 0.7573, 0.2346, 0.8226, 0.2231, 0.8281, 0.2384, 0.7604, 0.2432, 0.8226, 0.2231, 0.8743, 0.2137, 0.8817, 0.2361, 0.8281, 0.2384, 0.8743, 0.2137, 0.9204, 0.2059, 0.9282, 0.2344, 0.8817, 0.2361, 0.9204, 0.2059, 0.9889, 0.1915, 0.9981, 0.2317, 0.9282, 0.2344, 0.01937, 0.1784, 0.08892, 0.2092, 0.08082, 0.2366, 0.006106, 0.2195, 0.08892, 0.2092, 0.1558, 0.2189, 0.1482, 0.2411, 0.08082, 0.2366, 0.1558, 0.2189, 0.2163, 0.2294, 0.2098, 0.2458, 0.1482, 0.2411, 0.7523, 0.2266, 0.8138, 0.2086, 0.8226, 0.2231, 0.7573, 0.2346, 0.8138, 0.2086, 0.8625, 0.1922, 0.8743, 0.2137, 0.8226, 0.2231, 0.8625, 0.1922, 0.9069, 0.177, 0.9204, 0.2059, 0.8743, 0.2137, 0.9069, 0.177, 0.9713, 0.1497, 0.9889, 0.1915, 0.9204, 0.2059, 0.04106, 0.1367, 0.1029, 0.1808, 0.08892, 0.2092, 0.01937, 0.1784, 0.1029, 0.1808, 0.1679, 0.1977, 0.1558, 0.2189, 0.08892, 0.2092, 0.1679, 0.1977, 0.2264, 0.2142, 0.2163, 0.2294, 0.1558, 0.2189, 0.7456, 0.2193, 0.8017, 0.1953, 0.8138, 0.2086, 0.7523, 0.2266, 0.8017, 0.1953, 0.8464, 0.1724, 0.8625, 0.1922, 0.8138, 0.2086, 0.8464, 0.1724, 0.8874, 0.1486, 0.9069, 0.177, 0.8625, 0.1922, 0.8874, 0.1486, 0.9448, 0.1086, 0.9713, 0.1497, 0.9069, 0.177, 0.07177, 0.09681, 0.1234, 0.152, 0.1029, 0.1808, 0.04106, 0.1367, 0.1234, 0.152, 0.1844, 0.1779, 0.1679, 0.1977, 0.1029, 0.1808, 0.1844, 0.1779, 0.2398, 0.2006, 0.2264, 0.2142, 0.1679, 0.1977, 0.7373, 0.2131, 0.7866, 0.1835, 0.8017, 0.1953, 0.7456, 0.2193, 0.7866, 0.1835, 0.8263, 0.1543, 0.8464, 0.1724, 0.8017, 0.1953, 0.8263, 0.1543, 0.862, 0.1223, 0.8874, 0.1486, 0.8464, 0.1724, 0.862, 0.1223, 0.9101, 0.07139, 0.9448, 0.1086, 0.8874, 0.1486, 0.1106, 0.06178, 0.1508, 0.1245, 0.1234, 0.152, 0.07177, 0.09681, 0.1508, 0.1245, 0.2056, 0.1605, 0.1844, 0.1779, 0.1234, 0.152, 0.2056, 0.1605, 0.2563, 0.1889, 0.2398, 0.2006, 0.1844, 0.1779, 0.7277, 0.2081, 0.7687, 0.1734, 0.7866, 0.1835, 0.7373, 0.2131, 0.7687, 0.1734, 0.8021, 0.1385, 0.8263, 0.1543, 0.7866, 0.1835, 0.8021, 0.1385, 0.8316, 0.1, 0.862, 0.1223, 0.8263, 0.1543, 0.8316, 0.1, 0.8688, 0.04052, 0.9101, 0.07139, 0.862, 0.1223, 0.1551, 0.03441, 0.1842, 0.1008, 0.1508, 0.1245, 0.1106, 0.06178, 0.1842, 0.1008, 0.2316, 0.1476, 0.2056, 0.1605, 0.1508, 0.1245, 0.2316, 0.1476, 0.2753, 0.1794, 0.2563, 0.1889, 0.2056, 0.1605, 0.7171, 0.2044, 0.7486, 0.1653, 0.7687, 0.1734, 0.7277, 0.2081, 0.7486, 0.1653, 0.7746, 0.1258, 0.8021, 0.1385, 0.7687, 0.1734, 0.7746, 0.1258, 0.7979, 0.08334, 0.8316, 0.1, 0.8021, 0.1385, 0.7979, 0.08334, 0.8234, 0.01757, 0.8688, 0.04052, 0.8316, 0.1, 0.2018, 0.016, 0.2217, 0.08284, 0.1842, 0.1008, 0.1551, 0.03441, 0.2217, 0.08284, 0.26, 0.139, 0.2316, 0.1476, 0.1842, 0.1008, 0.26, 0.139, 0.2963, 0.1724, 0.2753, 0.1794, 0.2316, 0.1476, 0.7058, 0.2023, 0.727, 0.1598, 0.7486, 0.1653, 0.7171, 0.2044, 0.727, 0.1598, 0.7448, 0.117, 0.7746, 0.1258, 0.7486, 0.1653, 0.7448, 0.117, 0.7632, 0.07196, 0.7979, 0.08334, 0.7746, 0.1258, 0.7632, 0.07196, 0.7769, 0.005821, 0.8234, 0.01757, 0.7979, 0.08334, 0.2471, 0.006007, 0.26, 0.07165, 0.2217, 0.08284, 0.2018, 0.016, 0.26, 0.07165, 0.289, 0.1332, 0.26, 0.139, 0.2217, 0.08284, 0.289, 0.1332, 0.3183, 0.1681, 0.2963, 0.1724, 0.26, 0.139, 0.7012, 0.2259, 0.7072, 0.2269, 0.7129, 0.2288, 0.7181, 0.2314, 0.7226, 0.2346, 0.7262, 0.2384, 0.7289, 0.2427, 0.7305, 0.2473, 0.7311, 0.252, 0.7305, 0.2568, 0.7287, 0.2614, 0.726, 0.2657, 0.7222, 0.2695, 0.7176, 0.2728, 0.7124, 0.2754, 0.7066, 0.2772, 0.7005, 0.2781, 0.6942, 0.2781, 0.6881, 0.2771, 0.6823, 0.2751, 0.6771, 0.2721, 0.6727, 0.2682, 0.6693, 0.2633, 0.6673, 0.2576, 0.6667, 0.2513, 0.6676, 0.2449, 0.67, 0.2393, 0.6736, 0.2346, 0.6781, 0.2309, 0.6833, 0.2282, 0.6891, 0.2265, 0.6951, 0.2257, 0.6809, 0.3022, 0.6695, 0.2991, 0.6823, 0.2751, 0.6881, 0.2771, 0.6508, 0.2144, 0.6609, 0.2088, 0.6781, 0.2309, 0.6736, 0.2346, 0.7523, 0.2266, 0.7573, 0.2346, 0.7289, 0.2427, 0.7262, 0.2384, 0.7272, 0.2976, 0.7163, 0.3013, 0.7066, 0.2772, 0.7124, 0.2754, 0.6327, 0.269, 0.6273, 0.2568, 0.6667, 0.2513, 0.6673, 0.2576, 0.7171, 0.2044, 0.7277, 0.2081, 0.7129, 0.2288, 0.7072, 0.2269, 0.7574, 0.27, 0.7524, 0.2784, 0.726, 0.2657, 0.7287, 0.2614, 0.6695, 0.2991, 0.6587, 0.2942, 0.6771, 0.2721, 0.6823, 0.2751, 0.6609, 0.2088, 0.6716, 0.2048, 0.6833, 0.2282, 0.6781, 0.2309, 0.7573, 0.2346, 0.7604, 0.2432, 0.7305, 0.2473, 0.7289, 0.2427, 0.7163, 0.3013, 0.7047, 0.3033, 0.7005, 0.2781, 0.7066, 0.2772, 0.6269, 0.2432, 0.6336, 0.2314, 0.6676, 0.2449, 0.6667, 0.2513, 0.7277, 0.2081, 0.7373, 0.2131, 0.7181, 0.2314, 0.7129, 0.2288, 0.7524, 0.2784, 0.7455, 0.2859, 0.7222, 0.2695, 0.726, 0.2657, 0.6587, 0.2942, 0.6487, 0.2876, 0.6727, 0.2682, 0.6771, 0.2721, 0.6716, 0.2048, 0.6828, 0.2024, 0.6891, 0.2265, 0.6833, 0.2282, 0.7604, 0.2432, 0.7614, 0.2522, 0.7311, 0.252, 0.7305, 0.2473, 0.7047, 0.3033, 0.6928, 0.3036, 0.6942, 0.2781, 0.7005, 0.2781, 0.6336, 0.2314, 0.6416, 0.2219, 0.67, 0.2393, 0.6676, 0.2449, 0.7373, 0.2131, 0.7456, 0.2193, 0.7226, 0.2346, 0.7181, 0.2314, 0.7455, 0.2859, 0.7371, 0.2924, 0.7176, 0.2728, 0.7222, 0.2695, 0.6487, 0.2876, 0.64, 0.2793, 0.6693, 0.2633, 0.6727, 0.2682, 0.6828, 0.2024, 0.6943, 0.2016, 0.6951, 0.2257, 0.6891, 0.2265, 0.7614, 0.2522, 0.7604, 0.2612, 0.7305, 0.2568, 0.7311, 0.252, 0.6928, 0.3036, 0.6809, 0.3022, 0.6881, 0.2771, 0.6942, 0.2781, 0.6416, 0.2219, 0.6508, 0.2144, 0.6736, 0.2346, 0.67, 0.2393, 0.7456, 0.2193, 0.7523, 0.2266, 0.7262, 0.2384, 0.7226, 0.2346, 0.7371, 0.2924, 0.7272, 0.2976, 0.7124, 0.2754, 0.7176, 0.2728, 0.64, 0.2793, 0.6327, 0.269, 0.6673, 0.2576, 0.6693, 0.2633, 0.7058, 0.2023, 0.7171, 0.2044, 0.7072, 0.2269, 0.7012, 0.2259, 0.6943, 0.2016, 0.7058, 0.2023, 0.7012, 0.2259, 0.6951, 0.2257, 0.3394, 0.2381, 0.3462, 0.2371, 0.3531, 0.2371, 0.3599, 0.2382, 0.3664, 0.2404, 0.3723, 0.2436, 0.3773, 0.248, 0.3811, 0.2536, 0.3836, 0.2603, 0.3842, 0.268, 0.3831, 0.2756, 0.3803, 0.2822, 0.3762, 0.2877, 0.371, 0.2919, 0.365, 0.295, 0.3585, 0.2968, 0.3516, 0.2976, 0.3446, 0.2972, 0.3378, 0.2959, 0.3313, 0.2936, 0.3255, 0.2904, 0.3205, 0.2865, 0.3164, 0.282, 0.3134, 0.2769, 0.3117, 0.2716, 0.3112, 0.2661, 0.312, 0.2607, 0.3141, 0.2554, 0.3173, 0.2506, 0.3216, 0.2464, 0.3269, 0.2428, 0.3329, 0.24, 0.404, 0.2844, 0.3972, 0.2939, 0.3803, 0.2822, 0.3831, 0.2756, 0.3315, 0.2211, 0.3419, 0.2195, 0.3462, 0.2371, 0.3394, 0.2381, 0.3419, 0.2195, 0.3526, 0.2195, 0.3531, 0.2371, 0.3462, 0.2371, 0.2917, 0.2824, 0.2891, 0.2739, 0.3117, 0.2716, 0.3134, 0.2769, 0.3711, 0.3117, 0.3608, 0.3143, 0.3585, 0.2968, 0.365, 0.295, 0.3824, 0.2286, 0.3909, 0.2348, 0.3773, 0.248, 0.3723, 0.2436, 0.2929, 0.2486, 0.2978, 0.241, 0.3173, 0.2506, 0.3141, 0.2554, 0.3289, 0.3126, 0.3189, 0.3089, 0.3313, 0.2936, 0.3378, 0.2959, 0.4095, 0.2727, 0.404, 0.2844, 0.3831, 0.2756, 0.3842, 0.268, 0.3215, 0.2242, 0.3315, 0.2211, 0.3394, 0.2381, 0.3329, 0.24, 0.2961, 0.2903, 0.2917, 0.2824, 0.3134, 0.2769, 0.3164, 0.282, 0.3806, 0.3075, 0.3711, 0.3117, 0.365, 0.295, 0.371, 0.2919, 0.3731, 0.224, 0.3824, 0.2286, 0.3723, 0.2436, 0.3664, 0.2404, 0.2897, 0.2568, 0.2929, 0.2486, 0.3141, 0.2554, 0.312, 0.2607, 0.3394, 0.3148, 0.3289, 0.3126, 0.3378, 0.2959, 0.3446, 0.2972, 0.4048, 0.2526, 0.4098, 0.2645, 0.3842, 0.268, 0.3836, 0.2603, 0.3124, 0.2286, 0.3215, 0.2242, 0.3329, 0.24, 0.3269, 0.2428, 0.3023, 0.2976, 0.2961, 0.2903, 0.3164, 0.282, 0.3205, 0.2865, 0.3894, 0.3015, 0.3806, 0.3075, 0.371, 0.2919, 0.3762, 0.2877, 0.3631, 0.221, 0.3731, 0.224, 0.3664, 0.2404, 0.3599, 0.2382, 0.2885, 0.2653, 0.2897, 0.2568, 0.312, 0.2607, 0.3112, 0.2661, 0.3502, 0.3154, 0.3394, 0.3148, 0.3446, 0.2972, 0.3516, 0.2976, 0.3984, 0.2428, 0.4048, 0.2526, 0.3836, 0.2603, 0.3811, 0.2536, 0.3044, 0.2343, 0.3124, 0.2286, 0.3269, 0.2428, 0.3216, 0.2464, 0.31, 0.3039, 0.3023, 0.2976, 0.3205, 0.2865, 0.3255, 0.2904, 0.3972, 0.2939, 0.3894, 0.3015, 0.3762, 0.2877, 0.3803, 0.2822, 0.3526, 0.2195, 0.3631, 0.221, 0.3599, 0.2382, 0.3531, 0.2371, 0.2891, 0.2739, 0.2885, 0.2653, 0.3112, 0.2661, 0.3117, 0.2716, 0.3608, 0.3143, 0.3502, 0.3154, 0.3516, 0.2976, 0.3585, 0.2968, 0.3909, 0.2348, 0.3984, 0.2428, 0.3811, 0.2536, 0.3773, 0.248, 0.2978, 0.241, 0.3044, 0.2343, 0.3216, 0.2464, 0.3173, 0.2506, 0.03946, 0.858, 0.08985, 0.856, 0.06555, 0.8812, 0.413, 0.01112, 0.4523, 0.07043, 0.4204, 0.07289, 0.1589, 0.9244, 0.1589, 0.9759, 0.138, 0.9525, 0.1102, 0.977, 0.138, 0.9525, 0.1589, 0.9759])
me_cylinder.materials.append(mat_beanmat)
me_cylinder.use_remesh_fix_poles = True
me_cylinder.use_remesh_preserve_attributes = False
me_cylinder.use_mirror_vertex_groups = False
me_cylinder.update()

# ---- objects
ob_beanmesh = bpy.data.objects.new('BeanMesh', me_cylinder)

# ---- transforms, parenting, visibility, modifiers, constraints
ob_beanmesh.location = (0.0, 0.0, 0.0)
ob_beanmesh.lineart.crease_threshold = 0.0

# ---- collection membership
col_collection.objects.link(ob_beanmesh)

# ---- scene / render settings (as saved in the file)
scene.frame_start = 1; scene.frame_end = 250; scene.frame_set(1)
scene.render.engine = 'BLENDER_EEVEE_NEXT'
scene.cycles.use_denoising = False
scene.cycles.samples = 128
scene.cycles.sampling_pattern = 'TABULATED_SOBOL'
scene.cycles.use_adaptive_sampling = False
scene.cycles.use_light_tree = False
scene.view_settings.view_transform = 'Filmic'
bpy.context.view_layer.update()

# ---- added for rendering (the .blend has no active camera and no usable light): camera, sun
cam_auto = bpy.data.cameras.new('AutoCamera')
cam_auto.lens = 50.0
cam_auto.sensor_width = 36.0
cam_auto.clip_end = 1000.0
ob_auto_camera = bpy.data.objects.new('AutoCamera', cam_auto)
scene.collection.objects.link(ob_auto_camera)
ob_auto_camera.location = (2.11124, -2.50845, 1.66349)
ob_auto_camera.rotation_euler = (1.09748, -7.21219e-08, 0.694738)
scene.camera = ob_auto_camera
light_auto_sun = bpy.data.lights.new('AutoSun', 'SUN')
light_auto_sun.energy = 3.0
light_auto_sun.angle = 0.0523599
ob_auto_sun = bpy.data.objects.new('AutoSun', light_auto_sun)
scene.collection.objects.link(ob_auto_sun)
ob_auto_sun.rotation_euler = (0.872665, 0.174533, 0.523599)
bpy.context.view_layer.update()
